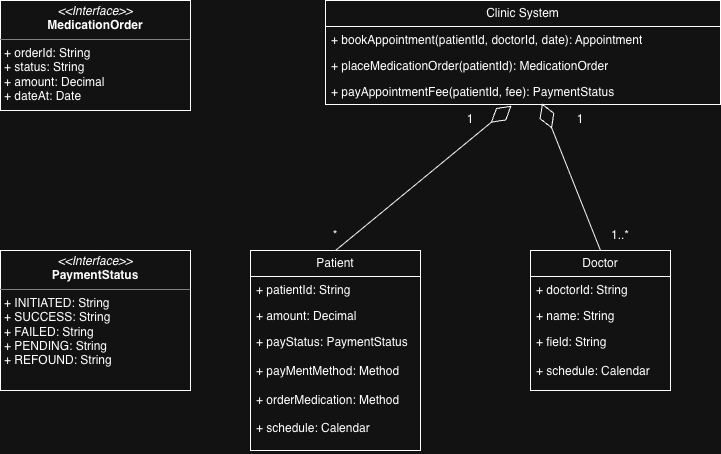

The diagram above was exported from draw.io. Its source (the exported page's mxGraphModel, read from the mxfile embedded in the PNG):
<mxGraphModel dx="964" dy="1729" grid="1" gridSize="10" guides="1" tooltips="1" connect="1" arrows="1" fold="1" page="1" pageScale="1" pageWidth="850" pageHeight="1100" math="0" shadow="0">
  <root>
    <mxCell id="0" />
    <mxCell id="1" parent="0" />
    <mxCell id="rXO2zf0T-UdMkwAn8ISs-1" parent="1" style="swimlane;fontStyle=0;childLayout=stackLayout;horizontal=1;startSize=26;fillColor=none;horizontalStack=0;resizeParent=1;resizeParentMax=0;resizeLast=0;collapsible=1;marginBottom=0;whiteSpace=wrap;html=1;" value="Patient" vertex="1">
      <mxGeometry height="200" width="170" x="280" y="220" as="geometry">
        <mxRectangle height="30" width="80" x="240" y="220" as="alternateBounds" />
      </mxGeometry>
    </mxCell>
    <mxCell id="rXO2zf0T-UdMkwAn8ISs-2" parent="rXO2zf0T-UdMkwAn8ISs-1" style="text;strokeColor=none;fillColor=none;align=left;verticalAlign=top;spacingLeft=4;spacingRight=4;overflow=hidden;rotatable=0;points=[[0,0.5],[1,0.5]];portConstraint=eastwest;whiteSpace=wrap;html=1;" value="+ patientId: String&amp;nbsp;" vertex="1">
      <mxGeometry height="26" width="170" y="26" as="geometry" />
    </mxCell>
    <mxCell id="rXO2zf0T-UdMkwAn8ISs-3" parent="rXO2zf0T-UdMkwAn8ISs-1" style="text;strokeColor=none;fillColor=none;align=left;verticalAlign=top;spacingLeft=4;spacingRight=4;overflow=hidden;rotatable=0;points=[[0,0.5],[1,0.5]];portConstraint=eastwest;whiteSpace=wrap;html=1;" value="+ amount: Decimal" vertex="1">
      <mxGeometry height="26" width="170" y="52" as="geometry" />
    </mxCell>
    <mxCell id="rXO2zf0T-UdMkwAn8ISs-4" parent="rXO2zf0T-UdMkwAn8ISs-1" style="text;strokeColor=none;fillColor=none;align=left;verticalAlign=top;spacingLeft=4;spacingRight=4;overflow=hidden;rotatable=0;points=[[0,0.5],[1,0.5]];portConstraint=eastwest;whiteSpace=wrap;html=1;" value="+ payStatus: PaymentStatus&lt;br&gt;&lt;br&gt;+ payMentMethod: Method&lt;div&gt;&lt;br&gt;&lt;/div&gt;&lt;div&gt;+ orderMedication: Method&lt;/div&gt;&lt;div&gt;&lt;br&gt;&lt;/div&gt;&lt;div&gt;+ schedule: Calendar&lt;/div&gt;" vertex="1">
      <mxGeometry height="122" width="170" y="78" as="geometry" />
    </mxCell>
    <mxCell id="rXO2zf0T-UdMkwAn8ISs-5" parent="1" style="swimlane;fontStyle=0;childLayout=stackLayout;horizontal=1;startSize=26;fillColor=none;horizontalStack=0;resizeParent=1;resizeParentMax=0;resizeLast=0;collapsible=1;marginBottom=0;whiteSpace=wrap;html=1;" value="Doctor" vertex="1">
      <mxGeometry height="140" width="140" x="560" y="220" as="geometry" />
    </mxCell>
    <mxCell id="rXO2zf0T-UdMkwAn8ISs-6" parent="rXO2zf0T-UdMkwAn8ISs-5" style="text;strokeColor=none;fillColor=none;align=left;verticalAlign=top;spacingLeft=4;spacingRight=4;overflow=hidden;rotatable=0;points=[[0,0.5],[1,0.5]];portConstraint=eastwest;whiteSpace=wrap;html=1;" value="+ doctorId: String" vertex="1">
      <mxGeometry height="26" width="140" y="26" as="geometry" />
    </mxCell>
    <mxCell id="rXO2zf0T-UdMkwAn8ISs-7" parent="rXO2zf0T-UdMkwAn8ISs-5" style="text;strokeColor=none;fillColor=none;align=left;verticalAlign=top;spacingLeft=4;spacingRight=4;overflow=hidden;rotatable=0;points=[[0,0.5],[1,0.5]];portConstraint=eastwest;whiteSpace=wrap;html=1;" value="+ name: String" vertex="1">
      <mxGeometry height="26" width="140" y="52" as="geometry" />
    </mxCell>
    <mxCell id="rXO2zf0T-UdMkwAn8ISs-8" parent="rXO2zf0T-UdMkwAn8ISs-5" style="text;strokeColor=none;fillColor=none;align=left;verticalAlign=top;spacingLeft=4;spacingRight=4;overflow=hidden;rotatable=0;points=[[0,0.5],[1,0.5]];portConstraint=eastwest;whiteSpace=wrap;html=1;" value="+ field: String&lt;div&gt;&lt;br&gt;&lt;/div&gt;&lt;div&gt;+ schedule: Calendar&lt;/div&gt;" vertex="1">
      <mxGeometry height="62" width="140" y="78" as="geometry" />
    </mxCell>
    <mxCell id="rXO2zf0T-UdMkwAn8ISs-9" parent="1" style="swimlane;fontStyle=0;childLayout=stackLayout;horizontal=1;startSize=26;fillColor=none;horizontalStack=0;resizeParent=1;resizeParentMax=0;resizeLast=0;collapsible=1;marginBottom=0;whiteSpace=wrap;html=1;" value="Clinic System" vertex="1">
      <mxGeometry height="104" width="395" x="355" y="-30" as="geometry" />
    </mxCell>
    <mxCell id="rXO2zf0T-UdMkwAn8ISs-10" parent="rXO2zf0T-UdMkwAn8ISs-9" style="text;strokeColor=none;fillColor=none;align=left;verticalAlign=top;spacingLeft=4;spacingRight=4;overflow=hidden;rotatable=0;points=[[0,0.5],[1,0.5]];portConstraint=eastwest;whiteSpace=wrap;html=1;" value="+ bookAppointment(patientId, doctorId, date): Appointment" vertex="1">
      <mxGeometry height="26" width="395" y="26" as="geometry" />
    </mxCell>
    <mxCell id="rXO2zf0T-UdMkwAn8ISs-11" parent="rXO2zf0T-UdMkwAn8ISs-9" style="text;strokeColor=none;fillColor=none;align=left;verticalAlign=top;spacingLeft=4;spacingRight=4;overflow=hidden;rotatable=0;points=[[0,0.5],[1,0.5]];portConstraint=eastwest;whiteSpace=wrap;html=1;" value="+ placeMedicationOrder(patientId): MedicationOrder" vertex="1">
      <mxGeometry height="26" width="395" y="52" as="geometry" />
    </mxCell>
    <mxCell id="rXO2zf0T-UdMkwAn8ISs-12" parent="rXO2zf0T-UdMkwAn8ISs-9" style="text;strokeColor=none;fillColor=none;align=left;verticalAlign=top;spacingLeft=4;spacingRight=4;overflow=hidden;rotatable=0;points=[[0,0.5],[1,0.5]];portConstraint=eastwest;whiteSpace=wrap;html=1;" value="+ payAppointmentFee(patientId, fee): PaymentStatus" vertex="1">
      <mxGeometry height="26" width="395" y="78" as="geometry" />
    </mxCell>
    <mxCell id="rXO2zf0T-UdMkwAn8ISs-13" edge="1" parent="1" source="rXO2zf0T-UdMkwAn8ISs-1" style="endArrow=diamondThin;endFill=0;endSize=24;html=1;rounded=0;entryX=0.471;entryY=1.044;entryDx=0;entryDy=0;entryPerimeter=0;exitX=0.5;exitY=0;exitDx=0;exitDy=0;" target="rXO2zf0T-UdMkwAn8ISs-12" value="">
      <mxGeometry relative="1" width="160" as="geometry">
        <mxPoint x="360" y="150" as="sourcePoint" />
        <mxPoint x="520" y="150" as="targetPoint" />
      </mxGeometry>
    </mxCell>
    <mxCell id="rXO2zf0T-UdMkwAn8ISs-14" edge="1" parent="1" source="rXO2zf0T-UdMkwAn8ISs-5" style="endArrow=diamondThin;endFill=0;endSize=24;html=1;rounded=0;entryX=0.548;entryY=0.96;entryDx=0;entryDy=0;entryPerimeter=0;exitX=0.5;exitY=0;exitDx=0;exitDy=0;" target="rXO2zf0T-UdMkwAn8ISs-12" value="">
      <mxGeometry relative="1" width="160" as="geometry">
        <mxPoint x="480" y="150" as="sourcePoint" />
        <mxPoint x="640" y="150" as="targetPoint" />
      </mxGeometry>
    </mxCell>
    <mxCell id="rXO2zf0T-UdMkwAn8ISs-15" parent="1" style="text;html=1;whiteSpace=wrap;strokeColor=none;fillColor=none;align=center;verticalAlign=middle;rounded=0;" value="1" vertex="1">
      <mxGeometry height="30" width="60" x="470" y="74" as="geometry" />
    </mxCell>
    <mxCell id="rXO2zf0T-UdMkwAn8ISs-16" parent="1" style="text;html=1;whiteSpace=wrap;strokeColor=none;fillColor=none;align=center;verticalAlign=middle;rounded=0;" value="1" vertex="1">
      <mxGeometry height="30" width="60" x="580" y="74" as="geometry" />
    </mxCell>
    <mxCell id="rXO2zf0T-UdMkwAn8ISs-17" parent="1" style="text;html=1;whiteSpace=wrap;strokeColor=none;fillColor=none;align=center;verticalAlign=middle;rounded=0;" value="*" vertex="1">
      <mxGeometry height="30" width="60" x="335" y="190" as="geometry" />
    </mxCell>
    <mxCell id="rXO2zf0T-UdMkwAn8ISs-18" parent="1" style="text;html=1;whiteSpace=wrap;strokeColor=none;fillColor=none;align=center;verticalAlign=middle;rounded=0;" value="1..*" vertex="1">
      <mxGeometry height="30" width="60" x="620" y="190" as="geometry" />
    </mxCell>
    <mxCell id="rXO2zf0T-UdMkwAn8ISs-19" parent="1" style="verticalAlign=top;align=left;overflow=fill;html=1;whiteSpace=wrap;" value="&lt;p style=&quot;margin:0px;margin-top:4px;text-align:center;&quot;&gt;&lt;i&gt;&amp;lt;&amp;lt;Interface&amp;gt;&amp;gt;&lt;/i&gt;&lt;br&gt;&lt;b&gt;PaymentStatus&lt;/b&gt;&lt;/p&gt;&lt;hr size=&quot;1&quot; style=&quot;border-style:solid;&quot;&gt;&lt;p style=&quot;margin:0px;margin-left:4px;&quot;&gt;+ INITIATED: String&lt;br&gt;+ SUCCESS: String&lt;/p&gt;&lt;p style=&quot;margin:0px;margin-left:4px;&quot;&gt;+ FAILED: String&lt;br&gt;+ PENDING:&amp;nbsp;&lt;span style=&quot;background-color: transparent; color: light-dark(rgb(0, 0, 0), rgb(255, 255, 255));&quot;&gt;String&lt;/span&gt;&lt;/p&gt;&lt;p style=&quot;margin:0px;margin-left:4px;&quot;&gt;+ REFOUND:&amp;nbsp;&lt;span style=&quot;background-color: transparent; color: light-dark(rgb(0, 0, 0), rgb(255, 255, 255));&quot;&gt;String&lt;/span&gt;&lt;br&gt;&lt;/p&gt;&lt;p style=&quot;margin:0px;margin-left:4px;&quot;&gt;&lt;br&gt;&lt;/p&gt;" vertex="1">
      <mxGeometry height="140" width="190" x="30" y="220" as="geometry" />
    </mxCell>
    <mxCell id="rXO2zf0T-UdMkwAn8ISs-26" parent="1" style="verticalAlign=top;align=left;overflow=fill;html=1;whiteSpace=wrap;" value="&lt;p style=&quot;margin:0px;margin-top:4px;text-align:center;&quot;&gt;&lt;i&gt;&amp;lt;&amp;lt;Interface&amp;gt;&amp;gt;&lt;/i&gt;&lt;br&gt;&lt;b&gt;MedicationOrder&lt;/b&gt;&lt;/p&gt;&lt;hr size=&quot;1&quot; style=&quot;border-style:solid;&quot;&gt;&lt;p style=&quot;margin:0px;margin-left:4px;&quot;&gt;+ orderId: String&lt;br&gt;+ status: String&lt;/p&gt;&lt;p style=&quot;margin:0px;margin-left:4px;&quot;&gt;+ amount: Decimal&lt;br&gt;+ dateAt:&amp;nbsp;&lt;span style=&quot;background-color: transparent; color: light-dark(rgb(0, 0, 0), rgb(255, 255, 255));&quot;&gt;Date&lt;/span&gt;&lt;/p&gt;&lt;p style=&quot;margin:0px;margin-left:4px;&quot;&gt;&lt;br&gt;&lt;/p&gt;&lt;p style=&quot;margin:0px;margin-left:4px;&quot;&gt;&lt;br&gt;&lt;/p&gt;" vertex="1">
      <mxGeometry height="110" width="190" x="30" y="-30" as="geometry" />
    </mxCell>
  </root>
</mxGraphModel>